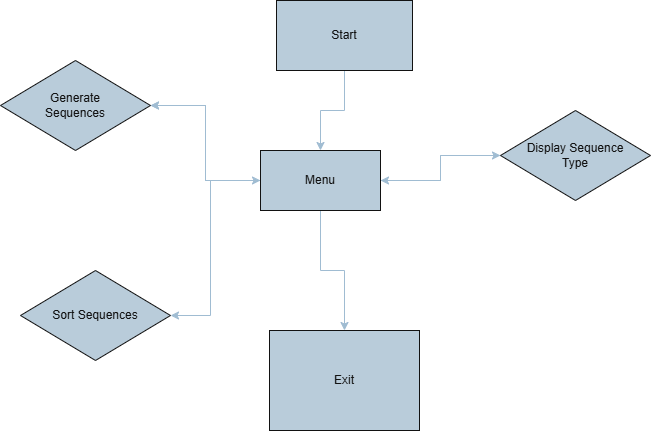

The diagram above was exported from draw.io. Its source (the exported page's mxGraphModel, read from the mxfile embedded in the PNG):
<mxGraphModel dx="1114" dy="746" grid="1" gridSize="10" guides="1" tooltips="1" connect="1" arrows="1" fold="1" page="1" pageScale="1" pageWidth="827" pageHeight="1169" math="0" shadow="0">
  <root>
    <mxCell id="0" />
    <mxCell id="1" parent="0" />
    <mxCell id="dZiMVif-6zLNhfeVBwBU-19" style="edgeStyle=orthogonalEdgeStyle;rounded=0;orthogonalLoop=1;jettySize=auto;html=1;labelBackgroundColor=none;strokeColor=#23445D;fontColor=default;" parent="1" source="dZiMVif-6zLNhfeVBwBU-1" target="dZiMVif-6zLNhfeVBwBU-2" edge="1">
      <mxGeometry relative="1" as="geometry" />
    </mxCell>
    <mxCell id="dZiMVif-6zLNhfeVBwBU-1" value="Start" style="rounded=0;whiteSpace=wrap;html=1;labelBackgroundColor=none;fillColor=#182E3E;strokeColor=#FFFFFF;fontColor=#FFFFFF;" parent="1" vertex="1">
      <mxGeometry x="346" y="80" width="136" height="70" as="geometry" />
    </mxCell>
    <mxCell id="dZiMVif-6zLNhfeVBwBU-8" value="" style="edgeStyle=orthogonalEdgeStyle;rounded=0;orthogonalLoop=1;jettySize=auto;html=1;labelBackgroundColor=none;strokeColor=#23445D;fontColor=default;" parent="1" source="dZiMVif-6zLNhfeVBwBU-2" target="dZiMVif-6zLNhfeVBwBU-5" edge="1">
      <mxGeometry relative="1" as="geometry" />
    </mxCell>
    <mxCell id="dZiMVif-6zLNhfeVBwBU-9" value="" style="edgeStyle=orthogonalEdgeStyle;rounded=0;orthogonalLoop=1;jettySize=auto;html=1;strokeColor=#23445D;endArrow=classic;endFill=1;labelBackgroundColor=none;fontColor=default;" parent="1" source="dZiMVif-6zLNhfeVBwBU-2" target="dZiMVif-6zLNhfeVBwBU-5" edge="1">
      <mxGeometry relative="1" as="geometry" />
    </mxCell>
    <mxCell id="dZiMVif-6zLNhfeVBwBU-14" style="edgeStyle=orthogonalEdgeStyle;rounded=0;orthogonalLoop=1;jettySize=auto;html=1;entryX=0;entryY=0.5;entryDx=0;entryDy=0;labelBackgroundColor=none;strokeColor=#23445D;fontColor=default;" parent="1" source="dZiMVif-6zLNhfeVBwBU-2" target="dZiMVif-6zLNhfeVBwBU-4" edge="1">
      <mxGeometry relative="1" as="geometry" />
    </mxCell>
    <mxCell id="dZiMVif-6zLNhfeVBwBU-18" style="edgeStyle=orthogonalEdgeStyle;rounded=0;orthogonalLoop=1;jettySize=auto;html=1;entryX=1;entryY=0.5;entryDx=0;entryDy=0;labelBackgroundColor=none;strokeColor=#23445D;fontColor=default;" parent="1" source="dZiMVif-6zLNhfeVBwBU-2" target="dZiMVif-6zLNhfeVBwBU-6" edge="1">
      <mxGeometry relative="1" as="geometry">
        <Array as="points">
          <mxPoint x="280" y="260" />
          <mxPoint x="280" y="395" />
        </Array>
      </mxGeometry>
    </mxCell>
    <mxCell id="dZiMVif-6zLNhfeVBwBU-21" style="edgeStyle=orthogonalEdgeStyle;rounded=0;orthogonalLoop=1;jettySize=auto;html=1;entryX=0.5;entryY=0;entryDx=0;entryDy=0;labelBackgroundColor=none;strokeColor=#23445D;fontColor=default;" parent="1" source="dZiMVif-6zLNhfeVBwBU-2" target="dZiMVif-6zLNhfeVBwBU-3" edge="1">
      <mxGeometry relative="1" as="geometry" />
    </mxCell>
    <mxCell id="dZiMVif-6zLNhfeVBwBU-2" value="Menu" style="rounded=0;whiteSpace=wrap;html=1;labelBackgroundColor=none;fillColor=#182E3E;strokeColor=#FFFFFF;fontColor=#FFFFFF;" parent="1" vertex="1">
      <mxGeometry x="330" y="230" width="120" height="60" as="geometry" />
    </mxCell>
    <mxCell id="dZiMVif-6zLNhfeVBwBU-3" value="Exit" style="rounded=0;whiteSpace=wrap;html=1;labelBackgroundColor=none;fillColor=#182E3E;strokeColor=#FFFFFF;fontColor=#FFFFFF;" parent="1" vertex="1">
      <mxGeometry x="339" y="410" width="150" height="100" as="geometry" />
    </mxCell>
    <mxCell id="dZiMVif-6zLNhfeVBwBU-13" style="edgeStyle=orthogonalEdgeStyle;rounded=0;orthogonalLoop=1;jettySize=auto;html=1;entryX=1;entryY=0.5;entryDx=0;entryDy=0;labelBackgroundColor=none;strokeColor=#23445D;fontColor=default;" parent="1" source="dZiMVif-6zLNhfeVBwBU-4" target="dZiMVif-6zLNhfeVBwBU-2" edge="1">
      <mxGeometry relative="1" as="geometry" />
    </mxCell>
    <mxCell id="dZiMVif-6zLNhfeVBwBU-4" value="Display Sequence&lt;div&gt;Type&lt;/div&gt;" style="rhombus;whiteSpace=wrap;html=1;labelBackgroundColor=none;fillColor=#182E3E;strokeColor=#FFFFFF;fontColor=#FFFFFF;" parent="1" vertex="1">
      <mxGeometry x="570" y="190" width="150" height="90" as="geometry" />
    </mxCell>
    <mxCell id="dZiMVif-6zLNhfeVBwBU-10" style="edgeStyle=orthogonalEdgeStyle;rounded=0;orthogonalLoop=1;jettySize=auto;html=1;entryX=0;entryY=0.5;entryDx=0;entryDy=0;labelBackgroundColor=none;strokeColor=#23445D;fontColor=default;" parent="1" source="dZiMVif-6zLNhfeVBwBU-5" target="dZiMVif-6zLNhfeVBwBU-2" edge="1">
      <mxGeometry relative="1" as="geometry" />
    </mxCell>
    <mxCell id="dZiMVif-6zLNhfeVBwBU-5" value="Generate&lt;div&gt;Sequences&lt;/div&gt;" style="rhombus;whiteSpace=wrap;html=1;labelBackgroundColor=none;fillColor=#182E3E;strokeColor=#FFFFFF;fontColor=#FFFFFF;" parent="1" vertex="1">
      <mxGeometry x="70" y="140" width="150" height="90" as="geometry" />
    </mxCell>
    <mxCell id="dZiMVif-6zLNhfeVBwBU-6" value="Sort Sequences" style="rhombus;whiteSpace=wrap;html=1;labelBackgroundColor=none;fillColor=#182E3E;strokeColor=#FFFFFF;fontColor=#FFFFFF;" parent="1" vertex="1">
      <mxGeometry x="90" y="350" width="150" height="90" as="geometry" />
    </mxCell>
  </root>
</mxGraphModel>